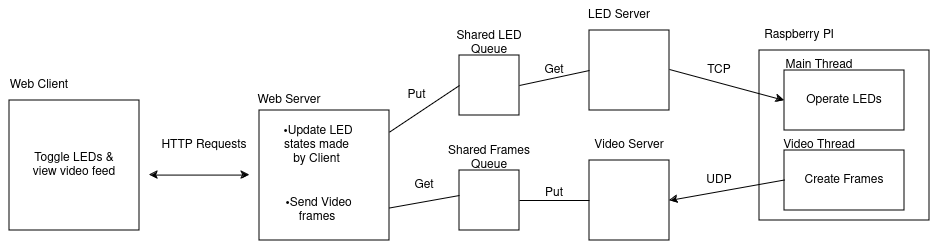

The diagram above was exported from draw.io. Its source (the exported page's mxGraphModel, read from the mxfile embedded in the PNG):
<mxGraphModel dx="1987" dy="660" grid="0" gridSize="10" guides="1" tooltips="1" connect="1" arrows="1" fold="1" page="1" pageScale="1" pageWidth="850" pageHeight="1100" math="0" shadow="0">
  <root>
    <mxCell id="0" />
    <mxCell id="1" parent="0" />
    <mxCell id="yuZXH7OFd3HyA-AR-bI3-2" value="Web Server" style="text;html=1;strokeColor=none;fillColor=none;align=center;verticalAlign=middle;whiteSpace=wrap;rounded=0;" vertex="1" parent="1">
      <mxGeometry x="150" y="135" width="100" height="30" as="geometry" />
    </mxCell>
    <mxCell id="yuZXH7OFd3HyA-AR-bI3-4" value="" style="whiteSpace=wrap;html=1;aspect=fixed;" vertex="1" parent="1">
      <mxGeometry x="-80" y="150" width="130" height="130" as="geometry" />
    </mxCell>
    <mxCell id="yuZXH7OFd3HyA-AR-bI3-5" value="Web Client" style="text;html=1;strokeColor=none;fillColor=none;align=center;verticalAlign=middle;whiteSpace=wrap;rounded=0;" vertex="1" parent="1">
      <mxGeometry x="-90" y="120" width="80" height="30" as="geometry" />
    </mxCell>
    <mxCell id="yuZXH7OFd3HyA-AR-bI3-6" value="" style="whiteSpace=wrap;html=1;aspect=fixed;" vertex="1" parent="1">
      <mxGeometry x="500" y="80" width="80" height="80" as="geometry" />
    </mxCell>
    <mxCell id="yuZXH7OFd3HyA-AR-bI3-8" value="" style="whiteSpace=wrap;html=1;aspect=fixed;" vertex="1" parent="1">
      <mxGeometry x="500" y="210" width="80" height="80" as="geometry" />
    </mxCell>
    <mxCell id="yuZXH7OFd3HyA-AR-bI3-9" value="Video Server&lt;br&gt;" style="text;html=1;strokeColor=none;fillColor=none;align=center;verticalAlign=middle;whiteSpace=wrap;rounded=0;" vertex="1" parent="1">
      <mxGeometry x="500" y="180" width="80" height="30" as="geometry" />
    </mxCell>
    <mxCell id="yuZXH7OFd3HyA-AR-bI3-10" value="LED Server" style="text;html=1;strokeColor=none;fillColor=none;align=center;verticalAlign=middle;whiteSpace=wrap;rounded=0;" vertex="1" parent="1">
      <mxGeometry x="490" y="50" width="80" height="30" as="geometry" />
    </mxCell>
    <mxCell id="yuZXH7OFd3HyA-AR-bI3-11" value="" style="whiteSpace=wrap;html=1;aspect=fixed;" vertex="1" parent="1">
      <mxGeometry x="670" y="100" width="170" height="170" as="geometry" />
    </mxCell>
    <mxCell id="yuZXH7OFd3HyA-AR-bI3-12" value="Raspberry PI" style="text;html=1;strokeColor=none;fillColor=none;align=center;verticalAlign=middle;whiteSpace=wrap;rounded=0;" vertex="1" parent="1">
      <mxGeometry x="660" y="70" width="100" height="30" as="geometry" />
    </mxCell>
    <mxCell id="yuZXH7OFd3HyA-AR-bI3-14" value="" style="endArrow=classic;startArrow=classic;html=1;rounded=0;" edge="1" parent="1">
      <mxGeometry width="50" height="50" relative="1" as="geometry">
        <mxPoint x="60" y="224.58" as="sourcePoint" />
        <mxPoint x="160" y="224.58" as="targetPoint" />
      </mxGeometry>
    </mxCell>
    <mxCell id="yuZXH7OFd3HyA-AR-bI3-15" value="" style="whiteSpace=wrap;html=1;aspect=fixed;" vertex="1" parent="1">
      <mxGeometry x="170" y="160" width="130" height="130" as="geometry" />
    </mxCell>
    <mxCell id="yuZXH7OFd3HyA-AR-bI3-18" value="Operate LEDs" style="rounded=0;whiteSpace=wrap;html=1;" vertex="1" parent="1">
      <mxGeometry x="695" y="120" width="120" height="60" as="geometry" />
    </mxCell>
    <mxCell id="yuZXH7OFd3HyA-AR-bI3-19" value="Create Frames" style="rounded=0;whiteSpace=wrap;html=1;" vertex="1" parent="1">
      <mxGeometry x="695" y="200" width="120" height="60" as="geometry" />
    </mxCell>
    <mxCell id="yuZXH7OFd3HyA-AR-bI3-20" value="Main Thread" style="text;html=1;strokeColor=none;fillColor=none;align=center;verticalAlign=middle;whiteSpace=wrap;rounded=0;" vertex="1" parent="1">
      <mxGeometry x="685" y="95" width="90" height="40" as="geometry" />
    </mxCell>
    <mxCell id="yuZXH7OFd3HyA-AR-bI3-21" value="Video Thread" style="text;html=1;strokeColor=none;fillColor=none;align=center;verticalAlign=middle;whiteSpace=wrap;rounded=0;" vertex="1" parent="1">
      <mxGeometry x="680" y="185" width="100" height="20" as="geometry" />
    </mxCell>
    <mxCell id="yuZXH7OFd3HyA-AR-bI3-22" value="" style="endArrow=classic;html=1;rounded=0;entryX=1;entryY=0.5;entryDx=0;entryDy=0;" edge="1" parent="1" target="yuZXH7OFd3HyA-AR-bI3-8">
      <mxGeometry width="50" height="50" relative="1" as="geometry">
        <mxPoint x="695" y="229.5" as="sourcePoint" />
        <mxPoint x="545" y="229.5" as="targetPoint" />
      </mxGeometry>
    </mxCell>
    <mxCell id="yuZXH7OFd3HyA-AR-bI3-23" value="UDP" style="text;html=1;strokeColor=none;fillColor=none;align=center;verticalAlign=middle;whiteSpace=wrap;rounded=0;" vertex="1" parent="1">
      <mxGeometry x="600" y="215" width="60" height="30" as="geometry" />
    </mxCell>
    <mxCell id="yuZXH7OFd3HyA-AR-bI3-24" value="" style="endArrow=classic;html=1;rounded=0;entryX=0;entryY=0.5;entryDx=0;entryDy=0;" edge="1" parent="1" target="yuZXH7OFd3HyA-AR-bI3-18">
      <mxGeometry width="50" height="50" relative="1" as="geometry">
        <mxPoint x="580" y="119" as="sourcePoint" />
        <mxPoint x="680" y="119" as="targetPoint" />
      </mxGeometry>
    </mxCell>
    <mxCell id="yuZXH7OFd3HyA-AR-bI3-25" value="TCP" style="text;html=1;strokeColor=none;fillColor=none;align=center;verticalAlign=middle;whiteSpace=wrap;rounded=0;" vertex="1" parent="1">
      <mxGeometry x="600" y="105" width="60" height="30" as="geometry" />
    </mxCell>
    <mxCell id="yuZXH7OFd3HyA-AR-bI3-26" value="HTTP Requests" style="text;html=1;strokeColor=none;fillColor=none;align=center;verticalAlign=middle;whiteSpace=wrap;rounded=0;" vertex="1" parent="1">
      <mxGeometry x="60" y="180" width="110" height="30" as="geometry" />
    </mxCell>
    <mxCell id="yuZXH7OFd3HyA-AR-bI3-27" value="Toggle LEDs &amp;amp; view video feed" style="text;html=1;strokeColor=none;fillColor=none;align=center;verticalAlign=middle;whiteSpace=wrap;rounded=0;" vertex="1" parent="1">
      <mxGeometry x="-60" y="200" width="90" height="30" as="geometry" />
    </mxCell>
    <mxCell id="yuZXH7OFd3HyA-AR-bI3-31" value="" style="whiteSpace=wrap;html=1;aspect=fixed;" vertex="1" parent="1">
      <mxGeometry x="370" y="105" width="60" height="60" as="geometry" />
    </mxCell>
    <mxCell id="yuZXH7OFd3HyA-AR-bI3-32" value="" style="whiteSpace=wrap;html=1;aspect=fixed;" vertex="1" parent="1">
      <mxGeometry x="370" y="220" width="60" height="60" as="geometry" />
    </mxCell>
    <mxCell id="yuZXH7OFd3HyA-AR-bI3-33" value="Shared LED Queue" style="text;html=1;strokeColor=none;fillColor=none;align=center;verticalAlign=middle;whiteSpace=wrap;rounded=0;" vertex="1" parent="1">
      <mxGeometry x="365" y="68" width="70" height="50" as="geometry" />
    </mxCell>
    <mxCell id="yuZXH7OFd3HyA-AR-bI3-35" value="Shared Frames Queue" style="text;html=1;strokeColor=none;fillColor=none;align=center;verticalAlign=middle;whiteSpace=wrap;rounded=0;" vertex="1" parent="1">
      <mxGeometry x="355" y="188" width="90" height="40" as="geometry" />
    </mxCell>
    <mxCell id="yuZXH7OFd3HyA-AR-bI3-36" value="" style="endArrow=none;html=1;rounded=0;exitX=1;exitY=0.75;exitDx=0;exitDy=0;" edge="1" parent="1" source="yuZXH7OFd3HyA-AR-bI3-15">
      <mxGeometry width="50" height="50" relative="1" as="geometry">
        <mxPoint x="320" y="295" as="sourcePoint" />
        <mxPoint x="370" y="245" as="targetPoint" />
      </mxGeometry>
    </mxCell>
    <mxCell id="yuZXH7OFd3HyA-AR-bI3-37" value="" style="endArrow=none;html=1;rounded=0;" edge="1" parent="1" source="yuZXH7OFd3HyA-AR-bI3-15">
      <mxGeometry width="50" height="50" relative="1" as="geometry">
        <mxPoint x="320" y="185" as="sourcePoint" />
        <mxPoint x="370" y="135" as="targetPoint" />
      </mxGeometry>
    </mxCell>
    <mxCell id="yuZXH7OFd3HyA-AR-bI3-38" value="" style="endArrow=none;html=1;rounded=0;exitX=1;exitY=0.5;exitDx=0;exitDy=0;" edge="1" parent="1" source="yuZXH7OFd3HyA-AR-bI3-31">
      <mxGeometry width="50" height="50" relative="1" as="geometry">
        <mxPoint x="450" y="170" as="sourcePoint" />
        <mxPoint x="500" y="120" as="targetPoint" />
      </mxGeometry>
    </mxCell>
    <mxCell id="yuZXH7OFd3HyA-AR-bI3-39" value="" style="endArrow=none;html=1;rounded=0;exitX=1;exitY=0.5;exitDx=0;exitDy=0;" edge="1" parent="1" source="yuZXH7OFd3HyA-AR-bI3-32">
      <mxGeometry width="50" height="50" relative="1" as="geometry">
        <mxPoint x="450" y="300" as="sourcePoint" />
        <mxPoint x="500" y="250" as="targetPoint" />
      </mxGeometry>
    </mxCell>
    <mxCell id="yuZXH7OFd3HyA-AR-bI3-41" value="Put" style="text;html=1;strokeColor=none;fillColor=none;align=center;verticalAlign=middle;whiteSpace=wrap;rounded=0;" vertex="1" parent="1">
      <mxGeometry x="310" y="130" width="35" height="30" as="geometry" />
    </mxCell>
    <mxCell id="yuZXH7OFd3HyA-AR-bI3-43" value="Get" style="text;html=1;strokeColor=none;fillColor=none;align=center;verticalAlign=middle;whiteSpace=wrap;rounded=0;" vertex="1" parent="1">
      <mxGeometry x="305" y="220" width="60" height="30" as="geometry" />
    </mxCell>
    <mxCell id="yuZXH7OFd3HyA-AR-bI3-44" value="Put" style="text;html=1;strokeColor=none;fillColor=none;align=center;verticalAlign=middle;whiteSpace=wrap;rounded=0;" vertex="1" parent="1">
      <mxGeometry x="435" y="228" width="60" height="30" as="geometry" />
    </mxCell>
    <mxCell id="yuZXH7OFd3HyA-AR-bI3-45" value="Get" style="text;html=1;strokeColor=none;fillColor=none;align=center;verticalAlign=middle;whiteSpace=wrap;rounded=0;" vertex="1" parent="1">
      <mxGeometry x="435" y="105" width="60" height="30" as="geometry" />
    </mxCell>
    <mxCell id="yuZXH7OFd3HyA-AR-bI3-46" value="&lt;b&gt;&amp;nbsp;•&lt;/b&gt;Update LED states made by Client" style="text;html=1;strokeColor=none;fillColor=none;align=center;verticalAlign=middle;whiteSpace=wrap;rounded=0;" vertex="1" parent="1">
      <mxGeometry x="190" y="175" width="75" height="40" as="geometry" />
    </mxCell>
    <mxCell id="yuZXH7OFd3HyA-AR-bI3-47" value="&lt;b&gt;&amp;nbsp;•&lt;/b&gt;Send Video frames" style="text;html=1;strokeColor=none;fillColor=none;align=center;verticalAlign=middle;whiteSpace=wrap;rounded=0;" vertex="1" parent="1">
      <mxGeometry x="187.5" y="250" width="80" height="20" as="geometry" />
    </mxCell>
  </root>
</mxGraphModel>